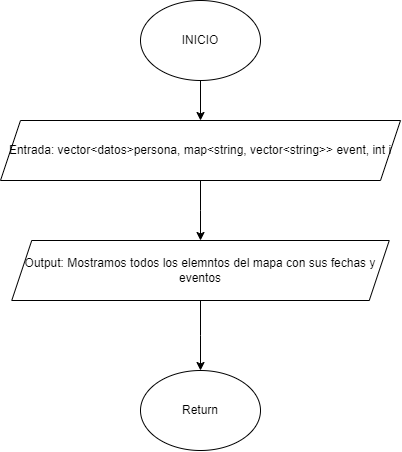

The diagram above was exported from draw.io. Its source (the exported page's mxGraphModel, read from the mxfile embedded in the PNG):
<mxGraphModel dx="3154" dy="796" grid="1" gridSize="10" guides="1" tooltips="1" connect="1" arrows="1" fold="1" page="1" pageScale="1" pageWidth="827" pageHeight="1169" math="0" shadow="0">
  <root>
    <mxCell id="WIyWlLk6GJQsqaUBKTNV-0" />
    <mxCell id="WIyWlLk6GJQsqaUBKTNV-1" parent="WIyWlLk6GJQsqaUBKTNV-0" />
    <mxCell id="kjuWgYtfLbXNZvKUdmGB-3" value="" style="edgeStyle=orthogonalEdgeStyle;rounded=0;orthogonalLoop=1;jettySize=auto;html=1;" edge="1" parent="WIyWlLk6GJQsqaUBKTNV-1" source="kjuWgYtfLbXNZvKUdmGB-0" target="kjuWgYtfLbXNZvKUdmGB-1">
      <mxGeometry relative="1" as="geometry" />
    </mxCell>
    <mxCell id="kjuWgYtfLbXNZvKUdmGB-0" value="INICIO" style="ellipse;whiteSpace=wrap;html=1;" vertex="1" parent="WIyWlLk6GJQsqaUBKTNV-1">
      <mxGeometry x="-1340" y="70" width="120" height="80" as="geometry" />
    </mxCell>
    <mxCell id="kjuWgYtfLbXNZvKUdmGB-4" value="" style="edgeStyle=orthogonalEdgeStyle;rounded=0;orthogonalLoop=1;jettySize=auto;html=1;" edge="1" parent="WIyWlLk6GJQsqaUBKTNV-1" source="kjuWgYtfLbXNZvKUdmGB-1" target="kjuWgYtfLbXNZvKUdmGB-2">
      <mxGeometry relative="1" as="geometry" />
    </mxCell>
    <mxCell id="kjuWgYtfLbXNZvKUdmGB-1" value="Entrada: vector&amp;lt;datos&amp;gt;persona, map&amp;lt;string, vector&amp;lt;string&amp;gt;&amp;gt; event, int i" style="shape=parallelogram;perimeter=parallelogramPerimeter;whiteSpace=wrap;html=1;fixedSize=1;" vertex="1" parent="WIyWlLk6GJQsqaUBKTNV-1">
      <mxGeometry x="-1480" y="190" width="400" height="60" as="geometry" />
    </mxCell>
    <mxCell id="kjuWgYtfLbXNZvKUdmGB-7" value="" style="edgeStyle=orthogonalEdgeStyle;rounded=0;orthogonalLoop=1;jettySize=auto;html=1;" edge="1" parent="WIyWlLk6GJQsqaUBKTNV-1" source="kjuWgYtfLbXNZvKUdmGB-2" target="kjuWgYtfLbXNZvKUdmGB-6">
      <mxGeometry relative="1" as="geometry" />
    </mxCell>
    <mxCell id="kjuWgYtfLbXNZvKUdmGB-2" value="Output: Mostramos todos los elemntos del mapa con sus fechas y eventos" style="shape=parallelogram;perimeter=parallelogramPerimeter;whiteSpace=wrap;html=1;fixedSize=1;" vertex="1" parent="WIyWlLk6GJQsqaUBKTNV-1">
      <mxGeometry x="-1468.75" y="310" width="377.5" height="60" as="geometry" />
    </mxCell>
    <mxCell id="kjuWgYtfLbXNZvKUdmGB-6" value="Return" style="ellipse;whiteSpace=wrap;html=1;" vertex="1" parent="WIyWlLk6GJQsqaUBKTNV-1">
      <mxGeometry x="-1340" y="440" width="120" height="80" as="geometry" />
    </mxCell>
  </root>
</mxGraphModel>